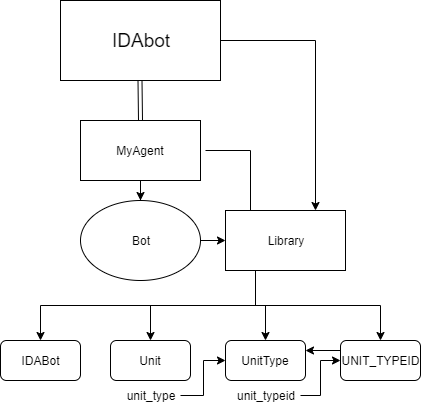

The diagram above was exported from draw.io. Its source (the exported page's mxGraphModel, read from the mxfile embedded in the PNG):
<mxGraphModel dx="1408" dy="790" grid="1" gridSize="10" guides="1" tooltips="1" connect="1" arrows="1" fold="1" page="1" pageScale="1" pageWidth="827" pageHeight="1169" math="0" shadow="0">
  <root>
    <mxCell id="0" />
    <mxCell id="1" parent="0" />
    <mxCell id="j7bBlBDS5xiEMWw_f0XY-20" style="edgeStyle=orthogonalEdgeStyle;rounded=0;orthogonalLoop=1;jettySize=auto;html=1;exitX=1;exitY=0.5;exitDx=0;exitDy=0;entryX=0.75;entryY=0;entryDx=0;entryDy=0;" parent="1" source="j7bBlBDS5xiEMWw_f0XY-1" target="j7bBlBDS5xiEMWw_f0XY-7" edge="1">
      <mxGeometry relative="1" as="geometry" />
    </mxCell>
    <mxCell id="j7bBlBDS5xiEMWw_f0XY-1" value="" style="rounded=0;whiteSpace=wrap;html=1;" parent="1" vertex="1">
      <mxGeometry x="100" y="20" width="160" height="80" as="geometry" />
    </mxCell>
    <mxCell id="j7bBlBDS5xiEMWw_f0XY-2" value="" style="shape=link;html=1;" parent="1" edge="1">
      <mxGeometry width="50" height="50" relative="1" as="geometry">
        <mxPoint x="180" y="140" as="sourcePoint" />
        <mxPoint x="179.5" y="100" as="targetPoint" />
      </mxGeometry>
    </mxCell>
    <mxCell id="j7bBlBDS5xiEMWw_f0XY-3" value="" style="rounded=0;whiteSpace=wrap;html=1;" parent="1" vertex="1">
      <mxGeometry x="120" y="140" width="120" height="60" as="geometry" />
    </mxCell>
    <mxCell id="j7bBlBDS5xiEMWw_f0XY-21" style="edgeStyle=orthogonalEdgeStyle;rounded=0;orthogonalLoop=1;jettySize=auto;html=1;exitX=1;exitY=0.5;exitDx=0;exitDy=0;entryX=0;entryY=0.5;entryDx=0;entryDy=0;" parent="1" source="j7bBlBDS5xiEMWw_f0XY-4" target="j7bBlBDS5xiEMWw_f0XY-7" edge="1">
      <mxGeometry relative="1" as="geometry" />
    </mxCell>
    <mxCell id="j7bBlBDS5xiEMWw_f0XY-4" value="" style="ellipse;whiteSpace=wrap;html=1;" parent="1" vertex="1">
      <mxGeometry x="120" y="220" width="120" height="80" as="geometry" />
    </mxCell>
    <mxCell id="j7bBlBDS5xiEMWw_f0XY-19" style="edgeStyle=orthogonalEdgeStyle;rounded=0;orthogonalLoop=1;jettySize=auto;html=1;exitX=1;exitY=0.5;exitDx=0;exitDy=0;" parent="1" source="j7bBlBDS5xiEMWw_f0XY-5" edge="1">
      <mxGeometry relative="1" as="geometry">
        <mxPoint x="290" y="240" as="targetPoint" />
      </mxGeometry>
    </mxCell>
    <mxCell id="j7bBlBDS5xiEMWw_f0XY-54" value="" style="edgeStyle=orthogonalEdgeStyle;rounded=0;orthogonalLoop=1;jettySize=auto;html=1;strokeColor=#000000;" parent="1" source="j7bBlBDS5xiEMWw_f0XY-5" target="j7bBlBDS5xiEMWw_f0XY-4" edge="1">
      <mxGeometry relative="1" as="geometry" />
    </mxCell>
    <mxCell id="j7bBlBDS5xiEMWw_f0XY-5" value="MyAgent" style="text;html=1;strokeColor=none;fillColor=none;align=center;verticalAlign=middle;whiteSpace=wrap;rounded=0;" parent="1" vertex="1">
      <mxGeometry x="115" y="140" width="130" height="60" as="geometry" />
    </mxCell>
    <mxCell id="j7bBlBDS5xiEMWw_f0XY-6" value="&lt;font style=&quot;font-size: 19px&quot;&gt;IDAbot&lt;/font&gt;" style="text;html=1;strokeColor=none;fillColor=none;align=center;verticalAlign=middle;whiteSpace=wrap;rounded=0;" parent="1" vertex="1">
      <mxGeometry x="145" y="40" width="70" height="40" as="geometry" />
    </mxCell>
    <mxCell id="j7bBlBDS5xiEMWw_f0XY-22" style="edgeStyle=orthogonalEdgeStyle;rounded=0;orthogonalLoop=1;jettySize=auto;html=1;exitX=0.25;exitY=1;exitDx=0;exitDy=0;" parent="1" source="j7bBlBDS5xiEMWw_f0XY-7" target="j7bBlBDS5xiEMWw_f0XY-23" edge="1">
      <mxGeometry relative="1" as="geometry">
        <mxPoint x="100" y="370" as="targetPoint" />
      </mxGeometry>
    </mxCell>
    <mxCell id="j7bBlBDS5xiEMWw_f0XY-33" style="edgeStyle=orthogonalEdgeStyle;rounded=0;orthogonalLoop=1;jettySize=auto;html=1;strokeColor=#000000;exitX=0.25;exitY=1;exitDx=0;exitDy=0;entryX=0.5;entryY=0;entryDx=0;entryDy=0;" parent="1" source="j7bBlBDS5xiEMWw_f0XY-7" target="j7bBlBDS5xiEMWw_f0XY-35" edge="1">
      <mxGeometry relative="1" as="geometry">
        <mxPoint x="160" y="360" as="targetPoint" />
      </mxGeometry>
    </mxCell>
    <mxCell id="j7bBlBDS5xiEMWw_f0XY-40" style="edgeStyle=orthogonalEdgeStyle;rounded=0;orthogonalLoop=1;jettySize=auto;html=1;exitX=0.25;exitY=1;exitDx=0;exitDy=0;entryX=0.5;entryY=0;entryDx=0;entryDy=0;strokeColor=#000000;" parent="1" source="j7bBlBDS5xiEMWw_f0XY-7" target="j7bBlBDS5xiEMWw_f0XY-36" edge="1">
      <mxGeometry relative="1" as="geometry" />
    </mxCell>
    <mxCell id="j7bBlBDS5xiEMWw_f0XY-41" style="edgeStyle=orthogonalEdgeStyle;rounded=0;orthogonalLoop=1;jettySize=auto;html=1;exitX=0.25;exitY=1;exitDx=0;exitDy=0;entryX=0.5;entryY=0;entryDx=0;entryDy=0;strokeColor=#000000;" parent="1" source="j7bBlBDS5xiEMWw_f0XY-7" target="j7bBlBDS5xiEMWw_f0XY-37" edge="1">
      <mxGeometry relative="1" as="geometry" />
    </mxCell>
    <mxCell id="j7bBlBDS5xiEMWw_f0XY-7" value="" style="rounded=0;whiteSpace=wrap;html=1;" parent="1" vertex="1">
      <mxGeometry x="265" y="230" width="120" height="60" as="geometry" />
    </mxCell>
    <mxCell id="j7bBlBDS5xiEMWw_f0XY-8" value="Library" style="text;html=1;strokeColor=none;fillColor=none;align=center;verticalAlign=middle;whiteSpace=wrap;rounded=0;" parent="1" vertex="1">
      <mxGeometry x="305" y="250" width="40" height="20" as="geometry" />
    </mxCell>
    <mxCell id="j7bBlBDS5xiEMWw_f0XY-10" value="" style="endArrow=none;html=1;exitX=0.5;exitY=0;exitDx=0;exitDy=0;" parent="1" source="j7bBlBDS5xiEMWw_f0XY-4" edge="1">
      <mxGeometry width="50" height="50" relative="1" as="geometry">
        <mxPoint x="179" y="230" as="sourcePoint" />
        <mxPoint x="179" y="220" as="targetPoint" />
      </mxGeometry>
    </mxCell>
    <mxCell id="j7bBlBDS5xiEMWw_f0XY-16" value="Bot" style="text;html=1;strokeColor=none;fillColor=none;align=center;verticalAlign=middle;whiteSpace=wrap;rounded=0;" parent="1" vertex="1">
      <mxGeometry x="160" y="250" width="40" height="20" as="geometry" />
    </mxCell>
    <mxCell id="j7bBlBDS5xiEMWw_f0XY-23" value="" style="rounded=1;whiteSpace=wrap;html=1;" parent="1" vertex="1">
      <mxGeometry x="40" y="360" width="80" height="40" as="geometry" />
    </mxCell>
    <mxCell id="j7bBlBDS5xiEMWw_f0XY-24" value="IDABot" style="text;html=1;strokeColor=none;fillColor=none;align=center;verticalAlign=middle;whiteSpace=wrap;rounded=0;" parent="1" vertex="1">
      <mxGeometry x="65" y="372.5" width="30" height="15" as="geometry" />
    </mxCell>
    <mxCell id="j7bBlBDS5xiEMWw_f0XY-35" value="" style="rounded=1;whiteSpace=wrap;html=1;" parent="1" vertex="1">
      <mxGeometry x="150" y="360" width="80" height="40" as="geometry" />
    </mxCell>
    <mxCell id="j7bBlBDS5xiEMWw_f0XY-36" value="" style="rounded=1;whiteSpace=wrap;html=1;" parent="1" vertex="1">
      <mxGeometry x="265" y="360" width="80" height="40" as="geometry" />
    </mxCell>
    <mxCell id="j7bBlBDS5xiEMWw_f0XY-53" style="edgeStyle=orthogonalEdgeStyle;rounded=0;orthogonalLoop=1;jettySize=auto;html=1;exitX=0;exitY=0.25;exitDx=0;exitDy=0;entryX=1;entryY=0.25;entryDx=0;entryDy=0;strokeColor=#000000;" parent="1" source="j7bBlBDS5xiEMWw_f0XY-37" target="j7bBlBDS5xiEMWw_f0XY-36" edge="1">
      <mxGeometry relative="1" as="geometry" />
    </mxCell>
    <mxCell id="j7bBlBDS5xiEMWw_f0XY-37" value="" style="rounded=1;whiteSpace=wrap;html=1;" parent="1" vertex="1">
      <mxGeometry x="380" y="360" width="80" height="40" as="geometry" />
    </mxCell>
    <mxCell id="j7bBlBDS5xiEMWw_f0XY-44" value="Unit" style="text;html=1;strokeColor=none;fillColor=none;align=center;verticalAlign=middle;whiteSpace=wrap;rounded=0;" parent="1" vertex="1">
      <mxGeometry x="170" y="370" width="40" height="20" as="geometry" />
    </mxCell>
    <mxCell id="j7bBlBDS5xiEMWw_f0XY-45" value="UnitType" style="text;html=1;strokeColor=none;fillColor=none;align=center;verticalAlign=middle;whiteSpace=wrap;rounded=0;" parent="1" vertex="1">
      <mxGeometry x="270" y="365" width="70" height="30" as="geometry" />
    </mxCell>
    <mxCell id="j7bBlBDS5xiEMWw_f0XY-46" value="UNIT_TYPEID" style="text;html=1;strokeColor=none;fillColor=none;align=center;verticalAlign=middle;whiteSpace=wrap;rounded=0;" parent="1" vertex="1">
      <mxGeometry x="400" y="370" width="40" height="20" as="geometry" />
    </mxCell>
    <mxCell id="j7bBlBDS5xiEMWw_f0XY-49" style="edgeStyle=orthogonalEdgeStyle;rounded=0;orthogonalLoop=1;jettySize=auto;html=1;exitX=1;exitY=0.5;exitDx=0;exitDy=0;entryX=0;entryY=0.5;entryDx=0;entryDy=0;strokeColor=#000000;" parent="1" source="j7bBlBDS5xiEMWw_f0XY-48" target="j7bBlBDS5xiEMWw_f0XY-36" edge="1">
      <mxGeometry relative="1" as="geometry" />
    </mxCell>
    <mxCell id="j7bBlBDS5xiEMWw_f0XY-48" value="unit_type" style="text;html=1;strokeColor=none;fillColor=none;align=center;verticalAlign=middle;whiteSpace=wrap;rounded=0;" parent="1" vertex="1">
      <mxGeometry x="160" y="400" width="60" height="30" as="geometry" />
    </mxCell>
    <mxCell id="j7bBlBDS5xiEMWw_f0XY-52" style="edgeStyle=orthogonalEdgeStyle;rounded=0;orthogonalLoop=1;jettySize=auto;html=1;exitX=1;exitY=0.5;exitDx=0;exitDy=0;entryX=0;entryY=0.5;entryDx=0;entryDy=0;strokeColor=#000000;" parent="1" source="j7bBlBDS5xiEMWw_f0XY-50" target="j7bBlBDS5xiEMWw_f0XY-37" edge="1">
      <mxGeometry relative="1" as="geometry" />
    </mxCell>
    <mxCell id="j7bBlBDS5xiEMWw_f0XY-50" value="unit_typeid" style="text;html=1;strokeColor=none;fillColor=none;align=center;verticalAlign=middle;whiteSpace=wrap;rounded=0;" parent="1" vertex="1">
      <mxGeometry x="270" y="400" width="70" height="30" as="geometry" />
    </mxCell>
  </root>
</mxGraphModel>